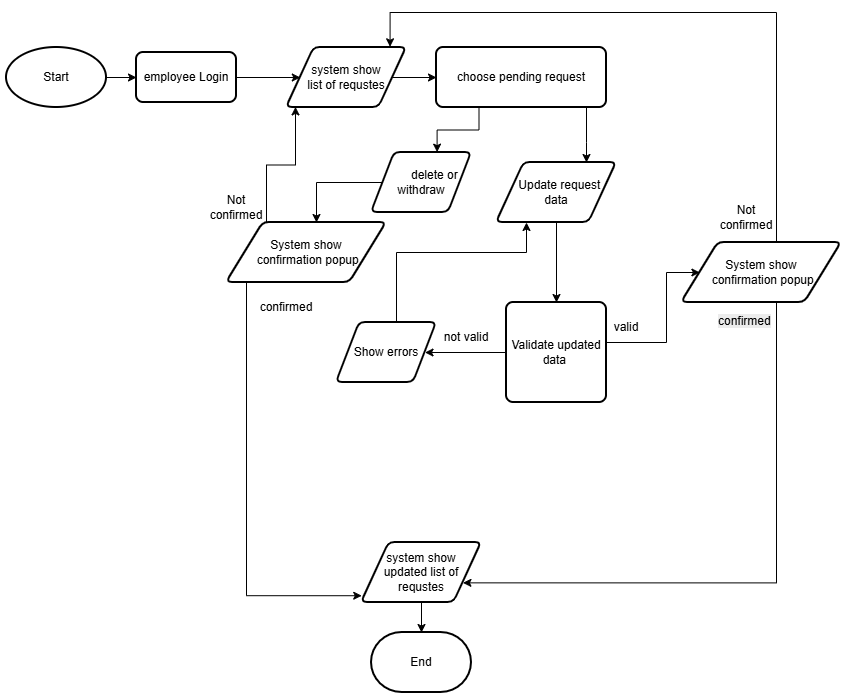

The diagram above was exported from draw.io. Its source (the exported page's mxGraphModel, read from the mxfile embedded in the PNG):
<mxGraphModel dx="1373" dy="735" grid="1" gridSize="10" guides="1" tooltips="1" connect="1" arrows="1" fold="1" page="1" pageScale="1" pageWidth="850" pageHeight="1100" math="0" shadow="0">
  <root>
    <mxCell id="0" />
    <mxCell id="1" parent="0" />
    <mxCell id="5Wz4GAfQbTcKf-RnoHdJ-58" edge="1" parent="1" source="5Wz4GAfQbTcKf-RnoHdJ-55" style="edgeStyle=orthogonalEdgeStyle;rounded=0;orthogonalLoop=1;jettySize=auto;html=1;defaultLabelBackgroundColor=page;" target="5Wz4GAfQbTcKf-RnoHdJ-57" value="">
      <mxGeometry relative="1" as="geometry" />
    </mxCell>
    <mxCell id="5Wz4GAfQbTcKf-RnoHdJ-55" parent="1" style="rounded=1;whiteSpace=wrap;html=1;absoluteArcSize=1;arcSize=14;strokeWidth=2;" value="employee Login" vertex="1">
      <mxGeometry height="50" width="100" x="140" y="80" as="geometry" />
    </mxCell>
    <mxCell id="5Wz4GAfQbTcKf-RnoHdJ-61" edge="1" parent="1" source="5Wz4GAfQbTcKf-RnoHdJ-57" style="edgeStyle=orthogonalEdgeStyle;rounded=0;orthogonalLoop=1;jettySize=auto;html=1;defaultLabelBackgroundColor=page;" target="5Wz4GAfQbTcKf-RnoHdJ-59" value="">
      <mxGeometry relative="1" as="geometry" />
    </mxCell>
    <mxCell id="5Wz4GAfQbTcKf-RnoHdJ-57" parent="1" style="shape=parallelogram;html=1;strokeWidth=2;perimeter=parallelogramPerimeter;whiteSpace=wrap;rounded=1;arcSize=12;size=0.23;" value="&lt;font&gt;system show &lt;br&gt;list of requstes&lt;/font&gt;" vertex="1">
      <mxGeometry height="60" width="120" x="290" y="75" as="geometry" />
    </mxCell>
    <mxCell id="5Wz4GAfQbTcKf-RnoHdJ-111" edge="1" parent="1" source="5Wz4GAfQbTcKf-RnoHdJ-59" style="edgeStyle=orthogonalEdgeStyle;rounded=0;orthogonalLoop=1;jettySize=auto;html=1;defaultLabelBackgroundColor=page;" target="5Wz4GAfQbTcKf-RnoHdJ-109" value="">
      <mxGeometry relative="1" as="geometry">
        <Array as="points">
          <mxPoint x="590" y="170" />
          <mxPoint x="590" y="170" />
        </Array>
      </mxGeometry>
    </mxCell>
    <mxCell id="5Wz4GAfQbTcKf-RnoHdJ-59" parent="1" style="rounded=1;whiteSpace=wrap;html=1;absoluteArcSize=1;arcSize=14;strokeWidth=2;" value="choose pending request" vertex="1">
      <mxGeometry height="60" width="170" x="440" y="75" as="geometry" />
    </mxCell>
    <mxCell id="5Wz4GAfQbTcKf-RnoHdJ-115" edge="1" parent="1" source="5Wz4GAfQbTcKf-RnoHdJ-62" style="edgeStyle=orthogonalEdgeStyle;rounded=0;orthogonalLoop=1;jettySize=auto;html=1;entryX=1;entryY=0.75;entryDx=0;entryDy=0;defaultLabelBackgroundColor=page;" target="5Wz4GAfQbTcKf-RnoHdJ-70">
      <mxGeometry relative="1" as="geometry">
        <Array as="points">
          <mxPoint x="780" y="610.4" />
        </Array>
      </mxGeometry>
    </mxCell>
    <mxCell id="5Wz4GAfQbTcKf-RnoHdJ-62" parent="1" style="shape=parallelogram;html=1;strokeWidth=2;perimeter=parallelogramPerimeter;whiteSpace=wrap;rounded=1;arcSize=12;size=0.23;" value="System show&lt;br&gt;&amp;nbsp;confirmation popup" vertex="1">
      <mxGeometry height="60" width="160" x="685" y="270" as="geometry" />
    </mxCell>
    <mxCell id="5Wz4GAfQbTcKf-RnoHdJ-73" edge="1" parent="1" source="5Wz4GAfQbTcKf-RnoHdJ-70" style="edgeStyle=orthogonalEdgeStyle;rounded=0;orthogonalLoop=1;jettySize=auto;html=1;defaultLabelBackgroundColor=page;" target="5Wz4GAfQbTcKf-RnoHdJ-72" value="">
      <mxGeometry relative="1" as="geometry" />
    </mxCell>
    <mxCell id="5Wz4GAfQbTcKf-RnoHdJ-70" parent="1" style="shape=parallelogram;html=1;strokeWidth=2;perimeter=parallelogramPerimeter;whiteSpace=wrap;rounded=1;arcSize=12;size=0.23;" value="&lt;font&gt;system show &lt;br&gt;updated list of requstes&lt;/font&gt;" vertex="1">
      <mxGeometry height="60" width="120" x="365" y="570" as="geometry" />
    </mxCell>
    <mxCell id="5Wz4GAfQbTcKf-RnoHdJ-105" edge="1" parent="1" source="5Wz4GAfQbTcKf-RnoHdJ-71" style="edgeStyle=orthogonalEdgeStyle;rounded=0;orthogonalLoop=1;jettySize=auto;html=1;defaultLabelBackgroundColor=page;" target="5Wz4GAfQbTcKf-RnoHdJ-55" value="">
      <mxGeometry relative="1" as="geometry" />
    </mxCell>
    <mxCell id="5Wz4GAfQbTcKf-RnoHdJ-71" parent="1" style="strokeWidth=2;html=1;shape=mxgraph.flowchart.start_1;whiteSpace=wrap;" value="Start" vertex="1">
      <mxGeometry height="60" width="100" x="10" y="75" as="geometry" />
    </mxCell>
    <mxCell id="5Wz4GAfQbTcKf-RnoHdJ-72" parent="1" style="strokeWidth=2;html=1;shape=mxgraph.flowchart.terminator;whiteSpace=wrap;" value="End" vertex="1">
      <mxGeometry height="60" width="100" x="375" y="660" as="geometry" />
    </mxCell>
    <mxCell id="5Wz4GAfQbTcKf-RnoHdJ-78" parent="1" style="text;html=1;whiteSpace=wrap;strokeColor=none;fillColor=none;align=center;verticalAlign=middle;rounded=0;" value="valid" vertex="1">
      <mxGeometry height="30" width="60" x="600" y="340" as="geometry" />
    </mxCell>
    <mxCell id="5Wz4GAfQbTcKf-RnoHdJ-104" edge="1" parent="1" source="5Wz4GAfQbTcKf-RnoHdJ-79" style="edgeStyle=orthogonalEdgeStyle;rounded=0;orthogonalLoop=1;jettySize=auto;html=1;exitX=1;exitY=0.25;exitDx=0;exitDy=0;defaultLabelBackgroundColor=page;" target="5Wz4GAfQbTcKf-RnoHdJ-62">
      <mxGeometry relative="1" x="0.0791" as="geometry">
        <Array as="points">
          <mxPoint x="560" y="355" />
          <mxPoint x="560" y="370" />
          <mxPoint x="670" y="370" />
        </Array>
      </mxGeometry>
    </mxCell>
    <mxCell id="5Wz4GAfQbTcKf-RnoHdJ-124" edge="1" parent="1" source="5Wz4GAfQbTcKf-RnoHdJ-79" style="edgeStyle=orthogonalEdgeStyle;rounded=0;orthogonalLoop=1;jettySize=auto;html=1;defaultLabelBackgroundColor=page;" target="5Wz4GAfQbTcKf-RnoHdJ-123" value="">
      <mxGeometry relative="1" as="geometry" />
    </mxCell>
    <mxCell id="5Wz4GAfQbTcKf-RnoHdJ-79" parent="1" style="rounded=1;whiteSpace=wrap;html=1;absoluteArcSize=1;arcSize=14;strokeWidth=2;" value="Validate updated data&amp;nbsp;" vertex="1">
      <mxGeometry height="100" width="100" x="510" y="330" as="geometry" />
    </mxCell>
    <mxCell id="5Wz4GAfQbTcKf-RnoHdJ-99" edge="1" parent="1" source="5Wz4GAfQbTcKf-RnoHdJ-62" style="edgeStyle=orthogonalEdgeStyle;rounded=0;orthogonalLoop=1;jettySize=auto;html=1;entryX=0.863;entryY=-0.012;entryDx=0;entryDy=0;entryPerimeter=0;defaultLabelBackgroundColor=page;" target="5Wz4GAfQbTcKf-RnoHdJ-57">
      <mxGeometry relative="1" x="0.1176" as="geometry">
        <Array as="points">
          <mxPoint x="780" y="40" />
          <mxPoint x="393.6" y="40" />
        </Array>
        <mxPoint x="720" y="260" as="sourcePoint" />
        <mxPoint x="392.72" y="85.4799999999999" as="targetPoint" />
      </mxGeometry>
    </mxCell>
    <mxCell id="5Wz4GAfQbTcKf-RnoHdJ-100" parent="1" style="text;html=1;whiteSpace=wrap;strokeColor=none;fillColor=none;align=center;verticalAlign=middle;rounded=0;" value="Not confirmed" vertex="1">
      <mxGeometry height="30" width="60" x="720" y="230" as="geometry" />
    </mxCell>
    <mxCell id="5Wz4GAfQbTcKf-RnoHdJ-112" edge="1" parent="1" source="5Wz4GAfQbTcKf-RnoHdJ-109" style="edgeStyle=orthogonalEdgeStyle;rounded=0;orthogonalLoop=1;jettySize=auto;html=1;defaultLabelBackgroundColor=page;" target="5Wz4GAfQbTcKf-RnoHdJ-79" value="">
      <mxGeometry relative="1" as="geometry" />
    </mxCell>
    <mxCell id="5Wz4GAfQbTcKf-RnoHdJ-109" parent="1" style="shape=parallelogram;html=1;strokeWidth=2;perimeter=parallelogramPerimeter;whiteSpace=wrap;rounded=1;arcSize=12;size=0.23;" value="&amp;nbsp; Update request&lt;br&gt;&amp;nbsp;data&amp;nbsp;" vertex="1">
      <mxGeometry height="60" width="120" x="500" y="190" as="geometry" />
    </mxCell>
    <mxCell id="5Wz4GAfQbTcKf-RnoHdJ-118" edge="1" parent="1" source="5Wz4GAfQbTcKf-RnoHdJ-113" style="edgeStyle=orthogonalEdgeStyle;rounded=0;orthogonalLoop=1;jettySize=auto;html=1;defaultLabelBackgroundColor=page;">
      <mxGeometry relative="1" as="geometry">
        <mxPoint x="320" y="250" as="targetPoint" />
      </mxGeometry>
    </mxCell>
    <mxCell id="5Wz4GAfQbTcKf-RnoHdJ-113" parent="1" style="shape=parallelogram;html=1;strokeWidth=2;perimeter=parallelogramPerimeter;whiteSpace=wrap;rounded=1;arcSize=12;size=0.23;" value="&lt;span style=&quot;white-space: pre;&quot;&gt;&#09;&lt;/span&gt;delete or withdraw" vertex="1">
      <mxGeometry height="60" width="100" x="375" y="180" as="geometry" />
    </mxCell>
    <mxCell id="5Wz4GAfQbTcKf-RnoHdJ-114" edge="1" parent="1" source="5Wz4GAfQbTcKf-RnoHdJ-59" style="edgeStyle=orthogonalEdgeStyle;rounded=0;orthogonalLoop=1;jettySize=auto;html=1;exitX=0.25;exitY=1;exitDx=0;exitDy=0;entryX=0.656;entryY=-0.006;entryDx=0;entryDy=0;entryPerimeter=0;defaultLabelBackgroundColor=page;" target="5Wz4GAfQbTcKf-RnoHdJ-113">
      <mxGeometry relative="1" as="geometry" />
    </mxCell>
    <mxCell id="5Wz4GAfQbTcKf-RnoHdJ-116" parent="1" style="shape=parallelogram;html=1;strokeWidth=2;perimeter=parallelogramPerimeter;whiteSpace=wrap;rounded=1;arcSize=12;size=0.23;" value="System show&lt;br&gt;&amp;nbsp;confirmation popup" vertex="1">
      <mxGeometry height="60" width="160" x="230" y="250" as="geometry" />
    </mxCell>
    <mxCell id="5Wz4GAfQbTcKf-RnoHdJ-119" edge="1" parent="1" source="5Wz4GAfQbTcKf-RnoHdJ-116" style="edgeStyle=orthogonalEdgeStyle;rounded=0;orthogonalLoop=1;jettySize=auto;html=1;entryX=0.002;entryY=0.887;entryDx=0;entryDy=0;entryPerimeter=0;defaultLabelBackgroundColor=page;" target="5Wz4GAfQbTcKf-RnoHdJ-70">
      <mxGeometry relative="1" as="geometry">
        <Array as="points">
          <mxPoint x="250" y="623.2" />
        </Array>
      </mxGeometry>
    </mxCell>
    <mxCell id="5Wz4GAfQbTcKf-RnoHdJ-120" parent="1" style="text;html=1;whiteSpace=wrap;strokeColor=none;fillColor=none;align=center;verticalAlign=middle;rounded=0;" value="confirmed" vertex="1">
      <mxGeometry height="30" width="60" x="260" y="320" as="geometry" />
    </mxCell>
    <mxCell id="5Wz4GAfQbTcKf-RnoHdJ-121" edge="1" parent="1" source="5Wz4GAfQbTcKf-RnoHdJ-116" style="edgeStyle=orthogonalEdgeStyle;rounded=0;orthogonalLoop=1;jettySize=auto;html=1;entryX=0.075;entryY=0.99;entryDx=0;entryDy=0;entryPerimeter=0;defaultLabelBackgroundColor=page;" target="5Wz4GAfQbTcKf-RnoHdJ-57">
      <mxGeometry relative="1" as="geometry">
        <Array as="points">
          <mxPoint x="270" y="192.5" />
          <mxPoint x="299" y="192.5" />
        </Array>
      </mxGeometry>
    </mxCell>
    <mxCell id="5Wz4GAfQbTcKf-RnoHdJ-122" parent="1" style="text;html=1;whiteSpace=wrap;strokeColor=none;fillColor=none;align=center;verticalAlign=middle;rounded=0;" value="Not confirmed" vertex="1">
      <mxGeometry height="30" width="60" x="210" y="220" as="geometry" />
    </mxCell>
    <mxCell id="5Wz4GAfQbTcKf-RnoHdJ-126" edge="1" parent="1" source="5Wz4GAfQbTcKf-RnoHdJ-123" style="edgeStyle=orthogonalEdgeStyle;rounded=0;orthogonalLoop=1;jettySize=auto;html=1;entryX=0.25;entryY=1;entryDx=0;entryDy=0;defaultLabelBackgroundColor=page;" target="5Wz4GAfQbTcKf-RnoHdJ-109">
      <mxGeometry relative="1" as="geometry">
        <Array as="points">
          <mxPoint x="400" y="280" />
          <mxPoint x="530" y="280" />
        </Array>
      </mxGeometry>
    </mxCell>
    <mxCell id="5Wz4GAfQbTcKf-RnoHdJ-123" parent="1" style="shape=parallelogram;html=1;strokeWidth=2;perimeter=parallelogramPerimeter;whiteSpace=wrap;rounded=1;arcSize=12;size=0.23;" value="Show errors" vertex="1">
      <mxGeometry height="60" width="100" x="340" y="350" as="geometry" />
    </mxCell>
    <mxCell id="5Wz4GAfQbTcKf-RnoHdJ-125" parent="1" style="text;html=1;whiteSpace=wrap;strokeColor=none;fillColor=none;align=center;verticalAlign=middle;rounded=0;" value="not valid" vertex="1">
      <mxGeometry height="30" width="60" x="440" y="350" as="geometry" />
    </mxCell>
    <mxCell id="5Wz4GAfQbTcKf-RnoHdJ-129" parent="1" style="text;whiteSpace=wrap;html=1;" value="&lt;span style=&quot;color: rgb(0, 0, 0); font-family: Helvetica; font-size: 12px; font-style: normal; font-variant-ligatures: normal; font-variant-caps: normal; font-weight: 400; letter-spacing: normal; orphans: 2; text-align: center; text-indent: 0px; text-transform: none; widows: 2; word-spacing: 0px; -webkit-text-stroke-width: 0px; white-space: normal; background-color: rgb(236, 236, 236); text-decoration-thickness: initial; text-decoration-style: initial; text-decoration-color: initial; display: inline !important; float: none;&quot;&gt;confirmed&lt;/span&gt;" vertex="1">
      <mxGeometry height="40" width="90" x="720" y="335" as="geometry" />
    </mxCell>
  </root>
</mxGraphModel>